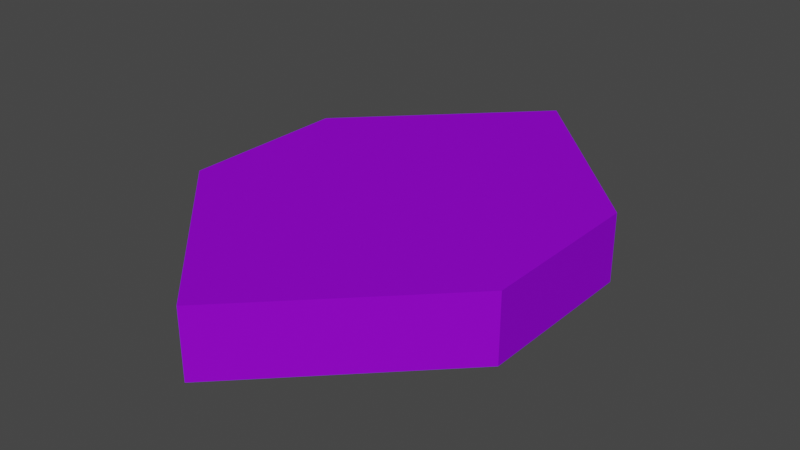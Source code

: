 # Source: Altigen.blend  (saved by Blender 2.90.8; exported with 4.5.12 LTS)
import bpy
from mathutils import Matrix  # noqa: F401  (used for matrix-valued properties, if any)

bpy.ops.wm.read_factory_settings(use_empty=True)
scene = bpy.context.scene
scene.name = 'Scene'

# ---- collections
col_collection = bpy.data.collections.new('Collection'); scene.collection.children.link(col_collection)

# ---- materials (node trees are filled in below, after node groups)
mat_material = bpy.data.materials.new('Material')
mat_material.use_transparent_shadow = False
mat_material.diffuse_color = (0.2935, 0.003212, 0.8, 1.0)

# ---- material node trees

# ---- world
world_world = bpy.data.worlds.new('World'); scene.world = world_world
world_world.use_nodes = True; world_world.node_tree.nodes.clear()
_N = world_world.node_tree.nodes; _L = world_world.node_tree.links
n0 = _N.new('ShaderNodeOutputWorld'); n0.name = 'World Output'; n0.location = (300, 300)
n1 = _N.new('ShaderNodeBackground'); n1.name = 'Background'; n1.location = (10, 300)
n1.inputs[0].default_value = (0.05088, 0.05088, 0.05088, 1.0)
_L.new(n1.outputs[0], n0.inputs[0])
n0.is_active_output = True
world_world.color = (0.05088, 0.05088, 0.05088)
world_world.use_sun_shadow = False
world_world.sun_shadow_jitter_overblur = 0.0

# ---- meshes
me_plane = bpy.data.meshes.new('Plane')
me_plane.from_pydata([(-7.5, 5.0, 0.0), (-2.5, 5.0, 0.0), (-5.0, 8.75, 0.0), (-5.0, 1.25, 0.0), (-2.5, 3.75, 0.0), (-3.75, 2.5, 0.0), (-7.5, 3.75, 0.0), (-6.25, 2.5, 0.0), (-7.5, 6.25, 0.0), (-6.25, 7.5, 0.0), (-2.5, 6.25, 0.0), (-3.75, 7.5, 0.0), (-7.5, 5.0, -1.0), (-2.5, 5.0, -1.0), (-5.0, 8.75, -1.0), (-5.0, 1.25, -1.0), (-2.5, 3.75, -1.0), (-3.75, 2.5, -1.0), (-7.5, 3.75, -1.0), (-6.25, 2.5, -1.0), (-7.5, 6.25, -1.0), (-6.25, 7.5, -1.0), (-2.5, 6.25, -1.0), (-3.75, 7.5, -1.0)], [], [(1, 10, 11, 2, 9, 8, 0, 6, 7, 3, 5, 4), (13, 16, 17, 15, 19, 18, 12, 20, 21, 14, 23, 22), (1, 4, 16, 13), (6, 0, 12, 18), (0, 8, 20, 12), (10, 1, 13, 22), (4, 5, 17, 16), (3, 7, 19, 15), (2, 11, 23, 14), (5, 3, 15, 17), (11, 10, 22, 23), (8, 9, 21, 20), (9, 2, 14, 21), (7, 6, 18, 19)])
_uv = me_plane.uv_layers.new(name='UVMap')
_uv.uv.foreach_set('vector', [0.375, 0.75, 0.375, 0.8125, 0.3125, 0.875, 0.25, 0.9375, 0.1875, 0.875, 0.125, 0.8125, 0.125, 0.75, 0.125, 0.6875, 0.1875, 0.625, 0.25, 0.5625, 0.3125, 0.625, 0.375, 0.6875, 0.375, 0.75, 0.375, 0.6875, 0.3125, 0.625, 0.25, 0.5625, 0.1875, 0.625, 0.125, 0.6875, 0.125, 0.75, 0.125, 0.8125, 0.1875, 0.875, 0.25, 0.9375, 0.3125, 0.875, 0.375, 0.8125, 0.375, 0.75, 0.375, 0.6875, 0.375, 0.6875, 0.375, 0.75, 0.125, 0.6875, 0.125, 0.75, 0.125, 0.75, 0.125, 0.6875, 0.125, 0.75, 0.125, 0.8125, 0.125, 0.8125, 0.125, 0.75, 0.375, 0.8125, 0.375, 0.75, 0.375, 0.75, 0.375, 0.8125, 0.375, 0.6875, 0.3125, 0.625, 0.3125, 0.625, 0.375, 0.6875, 0.25, 0.5625, 0.1875, 0.625, 0.1875, 0.625, 0.25, 0.5625, 0.25, 0.9375, 0.3125, 0.875, 0.3125, 0.875, 0.25, 0.9375, 0.3125, 0.625, 0.25, 0.5625, 0.25, 0.5625, 0.3125, 0.625, 0.3125, 0.875, 0.375, 0.8125, 0.375, 0.8125, 0.3125, 0.875, 0.125, 0.8125, 0.1875, 0.875, 0.1875, 0.875, 0.125, 0.8125, 0.1875, 0.875, 0.25, 0.9375, 0.25, 0.9375, 0.1875, 0.875, 0.1875, 0.625, 0.125, 0.6875, 0.125, 0.6875, 0.1875, 0.625])
me_plane.materials.append(mat_material)
me_plane.use_remesh_fix_poles = True
me_plane.use_remesh_preserve_attributes = False
me_plane.use_mirror_vertex_groups = False
me_plane.update()

# ---- objects
ob_plane = bpy.data.objects.new('Plane', me_plane)

# ---- transforms, parenting, visibility, modifiers, constraints
ob_plane.location = (0.0, 0.0, 0.0)
ob_plane.lineart.crease_threshold = 0.0

# ---- collection membership
col_collection.objects.link(ob_plane)

# ---- scene / render settings (as saved in the file)
scene.frame_start = 1; scene.frame_end = 250; scene.frame_set(1)
scene.render.engine = 'BLENDER_EEVEE_NEXT'
scene.cycles.use_denoising = False
scene.cycles.samples = 128
scene.cycles.sampling_pattern = 'TABULATED_SOBOL'
scene.cycles.use_adaptive_sampling = False
scene.cycles.use_light_tree = False
scene.view_settings.view_transform = 'Filmic'
bpy.context.view_layer.update()

# ---- added for rendering (the .blend has no active camera and no usable light): camera, sun
cam_auto = bpy.data.cameras.new('AutoCamera')
cam_auto.lens = 50.0
cam_auto.sensor_width = 36.0
cam_auto.clip_end = 1000.0
ob_auto_camera = bpy.data.objects.new('AutoCamera', cam_auto)
scene.collection.objects.link(ob_auto_camera)
ob_auto_camera.location = (3.39103, -5.06923, 6.21282)
ob_auto_camera.rotation_euler = (1.09748, -7.21219e-08, 0.694738)
scene.camera = ob_auto_camera
light_auto_sun = bpy.data.lights.new('AutoSun', 'SUN')
light_auto_sun.energy = 3.0
light_auto_sun.angle = 0.0523599
ob_auto_sun = bpy.data.objects.new('AutoSun', light_auto_sun)
scene.collection.objects.link(ob_auto_sun)
ob_auto_sun.rotation_euler = (0.872665, 0.174533, 0.523599)
bpy.context.view_layer.update()
